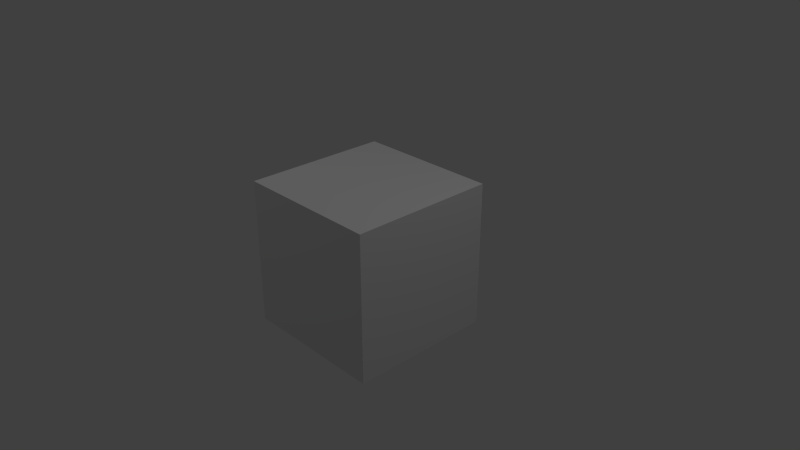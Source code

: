 # Source: GrassBlock_WithBorders.blend  (saved by Blender 2.74.0; exported with 4.5.12 LTS)
import bpy
from mathutils import Matrix  # noqa: F401  (used for matrix-valued properties, if any)

bpy.ops.wm.read_factory_settings(use_empty=True)
scene = bpy.context.scene
scene.name = 'Scene'

# ---- collections
col_collection_1 = bpy.data.collections.new('Collection 1'); scene.collection.children.link(col_collection_1)

# ---- materials (node trees are filled in below, after node groups)
mat_material = bpy.data.materials.new('Material')
mat_material.alpha_threshold = 0.0
mat_material.use_transparent_shadow = False
mat_material.roughness = 0.5
mat_material.specular_intensity = 0.0
mat_material.line_color = (0.0, 0.0, 0.0, 1.0)

# ---- material node trees

# ---- world
world_world = bpy.data.worlds.new('World'); scene.world = world_world
world_world.color = (0.05088, 0.05088, 0.05088)
world_world.use_sun_shadow = False
world_world.sun_shadow_jitter_overblur = 0.0
world_world.cycles.sampling_method = 'MANUAL'
world_world.cycles.sample_map_resolution = 256

# ---- cameras
cam_camera = bpy.data.cameras.new('Camera')
cam_camera.clip_end = 100.0
cam_camera.lens = 35.0
cam_camera.sensor_width = 32.0
cam_camera.sensor_height = 18.0
cam_camera.ortho_scale = 7.314
cam_camera.dof.focus_distance = 0.0
cam_camera.dof.aperture_fstop = 128.0

# ---- lights
light_point = bpy.data.lights.new('Point', 'POINT')
light_point.transmission_factor = 0.0
light_point.energy = 100.0
light_point.shadow_buffer_clip_start = 0.5
light_point.shadow_soft_size = 0.1
light_point.shadow_maximum_resolution = 0.006
light_point.use_absolute_resolution = True
light_point.cycles.use_multiple_importance_sampling = False
light_lamp = bpy.data.lights.new('Lamp', 'POINT')
light_lamp.transmission_factor = 0.0
light_lamp.cutoff_distance = 30.0
light_lamp.energy = 100.0
light_lamp.shadow_buffer_clip_start = 1.001
light_lamp.shadow_soft_size = 0.1
light_lamp.shadow_maximum_resolution = 0.006
light_lamp.use_absolute_resolution = True
light_lamp.cycles.use_multiple_importance_sampling = False

# ---- meshes
me_cube = bpy.data.meshes.new('Cube')
me_cube.from_pydata([(1.0, 1.0, 1.0), (1.0, -1.0, 1.0), (1.0, -1.0, -1.0), (1.0, 1.0, -1.0), (-1.0, 1.0, 1.0), (-1.0, -1.0, 1.0), (-1.0, -1.0, -1.0), (-1.0, 1.0, -1.0)], [], [(0, 1, 2, 3), (4, 7, 6, 5), (0, 4, 5, 1), (2, 6, 7, 3), (4, 0, 3, 7)])
_uv = me_cube.uv_layers.new(name='UVMap')
_uv.uv.foreach_set('vector', [0.252, 0.003906, 0.4961, 0.003906, 0.4961, 0.248, 0.252, 0.248, 0.4961, 0.003906, 0.4961, 0.248, 0.252, 0.248, 0.252, 0.003906, 0.4961, 0.248, 0.252, 0.248, 0.252, 0.003906, 0.4961, 0.003906, 0.4961, 0.248, 0.252, 0.248, 0.252, 0.003906, 0.4961, 0.003906, 0.252, 0.003906, 0.4961, 0.003906, 0.4961, 0.248, 0.252, 0.248])
me_cube.materials.append(mat_material)
me_cube.use_remesh_preserve_volume = False
me_cube.use_remesh_preserve_attributes = False
me_cube.use_mirror_vertex_groups = False
me_cube.update()

# ---- objects
ob_point = bpy.data.objects.new('Point', light_point)
ob_cube = bpy.data.objects.new('Cube', me_cube)
ob_lamp = bpy.data.objects.new('Lamp', light_lamp)
ob_camera = bpy.data.objects.new('Camera', cam_camera)

# ---- transforms, parenting, visibility, modifiers, constraints
ob_point.location = (-3.849, -2.114, 6.837)
ob_point.lineart.crease_threshold = 0.0
ob_cube.location = (0.0, 0.0, 0.0)
ob_cube.rotation_euler = (1.571, 0.0, 0.0)
ob_cube.lock_rotations_4d = False
ob_cube.empty_display_type = 'ARROWS'
ob_cube.lineart.crease_threshold = 0.0
ob_lamp.location = (4.076, 1.005, 5.904)
ob_lamp.rotation_euler = (0.6503, 0.05522, 1.866)
ob_lamp.lock_rotations_4d = False
ob_lamp.empty_display_type = 'ARROWS'
ob_lamp.color = (0.0, 0.0, 0.0, 0.0)
ob_lamp.lineart.crease_threshold = 0.0
ob_camera.location = (7.481, -6.508, 5.344)
ob_camera.rotation_euler = (1.109, 0.0, 0.8149)
ob_camera.lock_rotations_4d = False
ob_camera.empty_display_type = 'ARROWS'
ob_camera.color = (0.0, 0.0, 0.0, 0.0)
ob_camera.display_type = 'WIRE'
ob_camera.lineart.crease_threshold = 0.0

# ---- collection membership
col_collection_1.objects.link(ob_point)
col_collection_1.objects.link(ob_cube)
col_collection_1.objects.link(ob_lamp)
col_collection_1.objects.link(ob_camera)

# ---- scene / render settings (as saved in the file)
scene.camera = ob_camera
scene.frame_start = 1; scene.frame_end = 250; scene.frame_set(1)
scene.render.engine = 'BLENDER_EEVEE_NEXT'
scene.render.resolution_percentage = 50
scene.render.dither_intensity = 0.0
scene.cycles.use_denoising = False
scene.cycles.samples = 10
scene.cycles.sampling_pattern = 'TABULATED_SOBOL'
scene.cycles.light_sampling_threshold = 0.0
scene.cycles.use_adaptive_sampling = False
scene.cycles.use_light_tree = False
scene.cycles.blur_glossy = 0.0
scene.cycles.pixel_filter_type = 'GAUSSIAN'
scene.cycles.sample_clamp_indirect = 0.0
scene.view_settings.view_transform = 'Standard'
bpy.context.view_layer.update()
